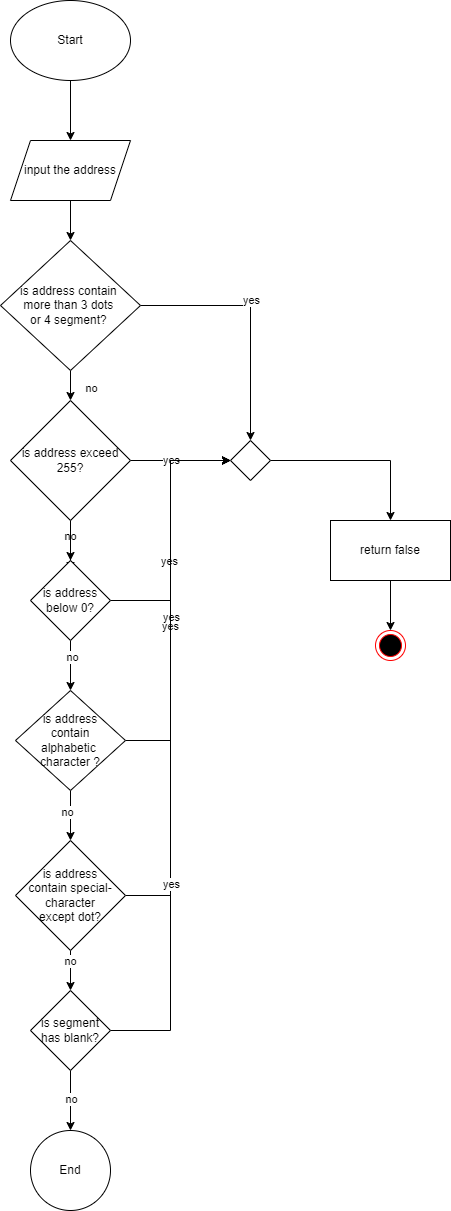

The diagram above was exported from draw.io. Its source (the exported page's mxGraphModel, read from the mxfile embedded in the PNG):
<mxGraphModel dx="788" dy="423" grid="1" gridSize="10" guides="1" tooltips="1" connect="1" arrows="1" fold="1" page="1" pageScale="1" pageWidth="850" pageHeight="1100" math="0" shadow="0">
  <root>
    <mxCell id="0" />
    <mxCell id="1" parent="0" />
    <mxCell id="zNFsfxEbY-sinXPpzgCp-3" value="" style="edgeStyle=orthogonalEdgeStyle;rounded=0;orthogonalLoop=1;jettySize=auto;html=1;" edge="1" parent="1" source="zNFsfxEbY-sinXPpzgCp-1" target="zNFsfxEbY-sinXPpzgCp-2">
      <mxGeometry relative="1" as="geometry" />
    </mxCell>
    <mxCell id="zNFsfxEbY-sinXPpzgCp-1" value="Start" style="ellipse;whiteSpace=wrap;html=1;" vertex="1" parent="1">
      <mxGeometry x="350" y="10" width="120" height="80" as="geometry" />
    </mxCell>
    <mxCell id="zNFsfxEbY-sinXPpzgCp-5" value="" style="edgeStyle=orthogonalEdgeStyle;rounded=0;orthogonalLoop=1;jettySize=auto;html=1;" edge="1" parent="1" source="zNFsfxEbY-sinXPpzgCp-2" target="zNFsfxEbY-sinXPpzgCp-4">
      <mxGeometry relative="1" as="geometry" />
    </mxCell>
    <mxCell id="zNFsfxEbY-sinXPpzgCp-2" value="input the address" style="shape=parallelogram;perimeter=parallelogramPerimeter;whiteSpace=wrap;html=1;fixedSize=1;" vertex="1" parent="1">
      <mxGeometry x="350" y="150" width="120" height="60" as="geometry" />
    </mxCell>
    <mxCell id="zNFsfxEbY-sinXPpzgCp-7" value="" style="edgeStyle=orthogonalEdgeStyle;rounded=0;orthogonalLoop=1;jettySize=auto;html=1;entryX=0.5;entryY=0;entryDx=0;entryDy=0;" edge="1" parent="1" source="zNFsfxEbY-sinXPpzgCp-4" target="zNFsfxEbY-sinXPpzgCp-52">
      <mxGeometry relative="1" as="geometry">
        <Array as="points">
          <mxPoint x="590" y="315" />
        </Array>
      </mxGeometry>
    </mxCell>
    <mxCell id="zNFsfxEbY-sinXPpzgCp-8" value="yes" style="edgeLabel;html=1;align=center;verticalAlign=middle;resizable=0;points=[];" vertex="1" connectable="0" parent="zNFsfxEbY-sinXPpzgCp-7">
      <mxGeometry x="-0.0286" relative="1" as="geometry">
        <mxPoint y="-15" as="offset" />
      </mxGeometry>
    </mxCell>
    <mxCell id="zNFsfxEbY-sinXPpzgCp-10" value="" style="edgeStyle=orthogonalEdgeStyle;rounded=0;orthogonalLoop=1;jettySize=auto;html=1;" edge="1" parent="1" source="zNFsfxEbY-sinXPpzgCp-4" target="zNFsfxEbY-sinXPpzgCp-9">
      <mxGeometry relative="1" as="geometry" />
    </mxCell>
    <mxCell id="zNFsfxEbY-sinXPpzgCp-11" value="no" style="edgeLabel;html=1;align=center;verticalAlign=middle;resizable=0;points=[];" vertex="1" connectable="0" parent="zNFsfxEbY-sinXPpzgCp-10">
      <mxGeometry x="-0.3333" y="4" relative="1" as="geometry">
        <mxPoint x="16" as="offset" />
      </mxGeometry>
    </mxCell>
    <mxCell id="zNFsfxEbY-sinXPpzgCp-4" value="is address contain&amp;nbsp;&lt;div&gt;more&amp;nbsp;&lt;span style=&quot;background-color: transparent; color: light-dark(rgb(0, 0, 0), rgb(255, 255, 255));&quot;&gt;than 3 dots&amp;nbsp;&lt;/span&gt;&lt;div&gt;or 4 segment?&amp;nbsp;&lt;/div&gt;&lt;/div&gt;" style="rhombus;whiteSpace=wrap;html=1;" vertex="1" parent="1">
      <mxGeometry x="340" y="250" width="140" height="130" as="geometry" />
    </mxCell>
    <mxCell id="zNFsfxEbY-sinXPpzgCp-57" style="edgeStyle=orthogonalEdgeStyle;rounded=0;orthogonalLoop=1;jettySize=auto;html=1;" edge="1" parent="1" source="zNFsfxEbY-sinXPpzgCp-6" target="zNFsfxEbY-sinXPpzgCp-51">
      <mxGeometry relative="1" as="geometry" />
    </mxCell>
    <mxCell id="zNFsfxEbY-sinXPpzgCp-6" value="return false" style="whiteSpace=wrap;html=1;" vertex="1" parent="1">
      <mxGeometry x="670" y="530" width="120" height="60" as="geometry" />
    </mxCell>
    <mxCell id="zNFsfxEbY-sinXPpzgCp-13" value="" style="edgeStyle=orthogonalEdgeStyle;rounded=0;orthogonalLoop=1;jettySize=auto;html=1;entryX=0;entryY=0.5;entryDx=0;entryDy=0;" edge="1" parent="1" source="zNFsfxEbY-sinXPpzgCp-9" target="zNFsfxEbY-sinXPpzgCp-52">
      <mxGeometry relative="1" as="geometry">
        <mxPoint x="550" y="470" as="targetPoint" />
      </mxGeometry>
    </mxCell>
    <mxCell id="zNFsfxEbY-sinXPpzgCp-14" value="yes" style="edgeLabel;html=1;align=center;verticalAlign=middle;resizable=0;points=[];" vertex="1" connectable="0" parent="zNFsfxEbY-sinXPpzgCp-13">
      <mxGeometry x="-0.2" y="1" relative="1" as="geometry">
        <mxPoint as="offset" />
      </mxGeometry>
    </mxCell>
    <mxCell id="zNFsfxEbY-sinXPpzgCp-16" value="" style="edgeStyle=orthogonalEdgeStyle;rounded=0;orthogonalLoop=1;jettySize=auto;html=1;" edge="1" parent="1" source="zNFsfxEbY-sinXPpzgCp-9" target="zNFsfxEbY-sinXPpzgCp-15">
      <mxGeometry relative="1" as="geometry" />
    </mxCell>
    <mxCell id="zNFsfxEbY-sinXPpzgCp-17" value="no" style="edgeLabel;html=1;align=center;verticalAlign=middle;resizable=0;points=[];" vertex="1" connectable="0" parent="zNFsfxEbY-sinXPpzgCp-16">
      <mxGeometry x="-0.2444" y="-1" relative="1" as="geometry">
        <mxPoint as="offset" />
      </mxGeometry>
    </mxCell>
    <mxCell id="zNFsfxEbY-sinXPpzgCp-18" style="edgeStyle=orthogonalEdgeStyle;rounded=0;orthogonalLoop=1;jettySize=auto;html=1;exitX=0.5;exitY=1;exitDx=0;exitDy=0;" edge="1" parent="1" source="zNFsfxEbY-sinXPpzgCp-9">
      <mxGeometry relative="1" as="geometry">
        <mxPoint x="410" y="580" as="targetPoint" />
      </mxGeometry>
    </mxCell>
    <mxCell id="zNFsfxEbY-sinXPpzgCp-9" value="is address exceed 255?" style="rhombus;whiteSpace=wrap;html=1;" vertex="1" parent="1">
      <mxGeometry x="350" y="410" width="120" height="120" as="geometry" />
    </mxCell>
    <mxCell id="zNFsfxEbY-sinXPpzgCp-20" value="" style="edgeStyle=orthogonalEdgeStyle;rounded=0;orthogonalLoop=1;jettySize=auto;html=1;entryX=0;entryY=0.5;entryDx=0;entryDy=0;" edge="1" parent="1" source="zNFsfxEbY-sinXPpzgCp-15" target="zNFsfxEbY-sinXPpzgCp-52">
      <mxGeometry relative="1" as="geometry">
        <mxPoint x="520" y="610" as="targetPoint" />
      </mxGeometry>
    </mxCell>
    <mxCell id="zNFsfxEbY-sinXPpzgCp-21" value="yes" style="edgeLabel;html=1;align=center;verticalAlign=middle;resizable=0;points=[];" vertex="1" connectable="0" parent="zNFsfxEbY-sinXPpzgCp-20">
      <mxGeometry x="-0.2333" y="2" relative="1" as="geometry">
        <mxPoint as="offset" />
      </mxGeometry>
    </mxCell>
    <mxCell id="zNFsfxEbY-sinXPpzgCp-23" value="" style="edgeStyle=orthogonalEdgeStyle;rounded=0;orthogonalLoop=1;jettySize=auto;html=1;" edge="1" parent="1" source="zNFsfxEbY-sinXPpzgCp-15" target="zNFsfxEbY-sinXPpzgCp-22">
      <mxGeometry relative="1" as="geometry" />
    </mxCell>
    <mxCell id="zNFsfxEbY-sinXPpzgCp-24" value="no" style="edgeLabel;html=1;align=center;verticalAlign=middle;resizable=0;points=[];" vertex="1" connectable="0" parent="zNFsfxEbY-sinXPpzgCp-23">
      <mxGeometry x="-0.375" y="1" relative="1" as="geometry">
        <mxPoint as="offset" />
      </mxGeometry>
    </mxCell>
    <mxCell id="zNFsfxEbY-sinXPpzgCp-15" value="is address below 0?" style="rhombus;whiteSpace=wrap;html=1;" vertex="1" parent="1">
      <mxGeometry x="370" y="570" width="80" height="80" as="geometry" />
    </mxCell>
    <mxCell id="zNFsfxEbY-sinXPpzgCp-26" value="" style="edgeStyle=orthogonalEdgeStyle;rounded=0;orthogonalLoop=1;jettySize=auto;html=1;entryX=0;entryY=0.5;entryDx=0;entryDy=0;" edge="1" parent="1" source="zNFsfxEbY-sinXPpzgCp-22" target="zNFsfxEbY-sinXPpzgCp-52">
      <mxGeometry relative="1" as="geometry">
        <mxPoint x="530" y="750" as="targetPoint" />
        <Array as="points">
          <mxPoint x="510" y="750" />
          <mxPoint x="510" y="470" />
        </Array>
      </mxGeometry>
    </mxCell>
    <mxCell id="zNFsfxEbY-sinXPpzgCp-27" value="yes" style="edgeLabel;html=1;align=center;verticalAlign=middle;resizable=0;points=[];" vertex="1" connectable="0" parent="zNFsfxEbY-sinXPpzgCp-26">
      <mxGeometry x="-0.1714" y="1" relative="1" as="geometry">
        <mxPoint as="offset" />
      </mxGeometry>
    </mxCell>
    <mxCell id="zNFsfxEbY-sinXPpzgCp-29" value="" style="edgeStyle=orthogonalEdgeStyle;rounded=0;orthogonalLoop=1;jettySize=auto;html=1;" edge="1" parent="1" source="zNFsfxEbY-sinXPpzgCp-22" target="zNFsfxEbY-sinXPpzgCp-28">
      <mxGeometry relative="1" as="geometry" />
    </mxCell>
    <mxCell id="zNFsfxEbY-sinXPpzgCp-30" value="no" style="edgeLabel;html=1;align=center;verticalAlign=middle;resizable=0;points=[];" vertex="1" connectable="0" parent="zNFsfxEbY-sinXPpzgCp-29">
      <mxGeometry x="-0.15" y="-4" relative="1" as="geometry">
        <mxPoint as="offset" />
      </mxGeometry>
    </mxCell>
    <mxCell id="zNFsfxEbY-sinXPpzgCp-22" value="is address&lt;div&gt;contain&lt;/div&gt;&lt;div&gt;alphabetic&amp;nbsp;&lt;/div&gt;&lt;div&gt;character ?&lt;/div&gt;" style="rhombus;whiteSpace=wrap;html=1;" vertex="1" parent="1">
      <mxGeometry x="355" y="700" width="110" height="100" as="geometry" />
    </mxCell>
    <mxCell id="zNFsfxEbY-sinXPpzgCp-32" value="" style="edgeStyle=orthogonalEdgeStyle;rounded=0;orthogonalLoop=1;jettySize=auto;html=1;entryX=0;entryY=0.5;entryDx=0;entryDy=0;" edge="1" parent="1" source="zNFsfxEbY-sinXPpzgCp-28" target="zNFsfxEbY-sinXPpzgCp-52">
      <mxGeometry relative="1" as="geometry">
        <mxPoint x="530" y="905" as="targetPoint" />
        <Array as="points">
          <mxPoint x="510" y="905" />
          <mxPoint x="510" y="470" />
        </Array>
      </mxGeometry>
    </mxCell>
    <mxCell id="zNFsfxEbY-sinXPpzgCp-33" value="yes" style="edgeLabel;html=1;align=center;verticalAlign=middle;resizable=0;points=[];" vertex="1" connectable="0" parent="zNFsfxEbY-sinXPpzgCp-32">
      <mxGeometry x="0.2" relative="1" as="geometry">
        <mxPoint as="offset" />
      </mxGeometry>
    </mxCell>
    <mxCell id="zNFsfxEbY-sinXPpzgCp-35" value="" style="edgeStyle=orthogonalEdgeStyle;rounded=0;orthogonalLoop=1;jettySize=auto;html=1;" edge="1" parent="1" source="zNFsfxEbY-sinXPpzgCp-28" target="zNFsfxEbY-sinXPpzgCp-34">
      <mxGeometry relative="1" as="geometry" />
    </mxCell>
    <mxCell id="zNFsfxEbY-sinXPpzgCp-36" value="no" style="edgeLabel;html=1;align=center;verticalAlign=middle;resizable=0;points=[];" vertex="1" connectable="0" parent="zNFsfxEbY-sinXPpzgCp-35">
      <mxGeometry x="-0.5158" y="-1" relative="1" as="geometry">
        <mxPoint as="offset" />
      </mxGeometry>
    </mxCell>
    <mxCell id="zNFsfxEbY-sinXPpzgCp-28" value="is address&lt;div&gt;contain special-character&lt;/div&gt;&lt;div&gt;except dot?&lt;/div&gt;" style="rhombus;whiteSpace=wrap;html=1;" vertex="1" parent="1">
      <mxGeometry x="355" y="850" width="110" height="110" as="geometry" />
    </mxCell>
    <mxCell id="zNFsfxEbY-sinXPpzgCp-38" value="" style="edgeStyle=orthogonalEdgeStyle;rounded=0;orthogonalLoop=1;jettySize=auto;html=1;entryX=0;entryY=0.5;entryDx=0;entryDy=0;" edge="1" parent="1" source="zNFsfxEbY-sinXPpzgCp-34" target="zNFsfxEbY-sinXPpzgCp-52">
      <mxGeometry relative="1" as="geometry">
        <mxPoint x="510" y="1040" as="targetPoint" />
      </mxGeometry>
    </mxCell>
    <mxCell id="zNFsfxEbY-sinXPpzgCp-39" value="yes" style="edgeLabel;html=1;align=center;verticalAlign=middle;resizable=0;points=[];" vertex="1" connectable="0" parent="zNFsfxEbY-sinXPpzgCp-38">
      <mxGeometry x="-0.4" relative="1" as="geometry">
        <mxPoint as="offset" />
      </mxGeometry>
    </mxCell>
    <mxCell id="zNFsfxEbY-sinXPpzgCp-44" value="" style="edgeStyle=orthogonalEdgeStyle;rounded=0;orthogonalLoop=1;jettySize=auto;html=1;" edge="1" parent="1" source="zNFsfxEbY-sinXPpzgCp-34" target="zNFsfxEbY-sinXPpzgCp-43">
      <mxGeometry relative="1" as="geometry" />
    </mxCell>
    <mxCell id="zNFsfxEbY-sinXPpzgCp-45" value="no" style="edgeLabel;html=1;align=center;verticalAlign=middle;resizable=0;points=[];" vertex="1" connectable="0" parent="zNFsfxEbY-sinXPpzgCp-44">
      <mxGeometry x="-0.0667" relative="1" as="geometry">
        <mxPoint as="offset" />
      </mxGeometry>
    </mxCell>
    <mxCell id="zNFsfxEbY-sinXPpzgCp-34" value="is segment has blank?" style="rhombus;whiteSpace=wrap;html=1;" vertex="1" parent="1">
      <mxGeometry x="370" y="1000" width="80" height="80" as="geometry" />
    </mxCell>
    <mxCell id="zNFsfxEbY-sinXPpzgCp-43" value="End" style="ellipse;whiteSpace=wrap;html=1;" vertex="1" parent="1">
      <mxGeometry x="370" y="1140" width="80" height="80" as="geometry" />
    </mxCell>
    <mxCell id="zNFsfxEbY-sinXPpzgCp-51" value="" style="ellipse;html=1;shape=endState;fillColor=#000000;strokeColor=#ff0000;" vertex="1" parent="1">
      <mxGeometry x="715" y="640" width="30" height="30" as="geometry" />
    </mxCell>
    <mxCell id="zNFsfxEbY-sinXPpzgCp-56" style="edgeStyle=orthogonalEdgeStyle;rounded=0;orthogonalLoop=1;jettySize=auto;html=1;entryX=0.5;entryY=0;entryDx=0;entryDy=0;" edge="1" parent="1" source="zNFsfxEbY-sinXPpzgCp-52" target="zNFsfxEbY-sinXPpzgCp-6">
      <mxGeometry relative="1" as="geometry" />
    </mxCell>
    <mxCell id="zNFsfxEbY-sinXPpzgCp-52" value="" style="shape=rhombus;html=1;verticalLabelPosition=top;verticalAlignment=bottom;" vertex="1" parent="1">
      <mxGeometry x="570" y="450" width="40" height="40" as="geometry" />
    </mxCell>
  </root>
</mxGraphModel>